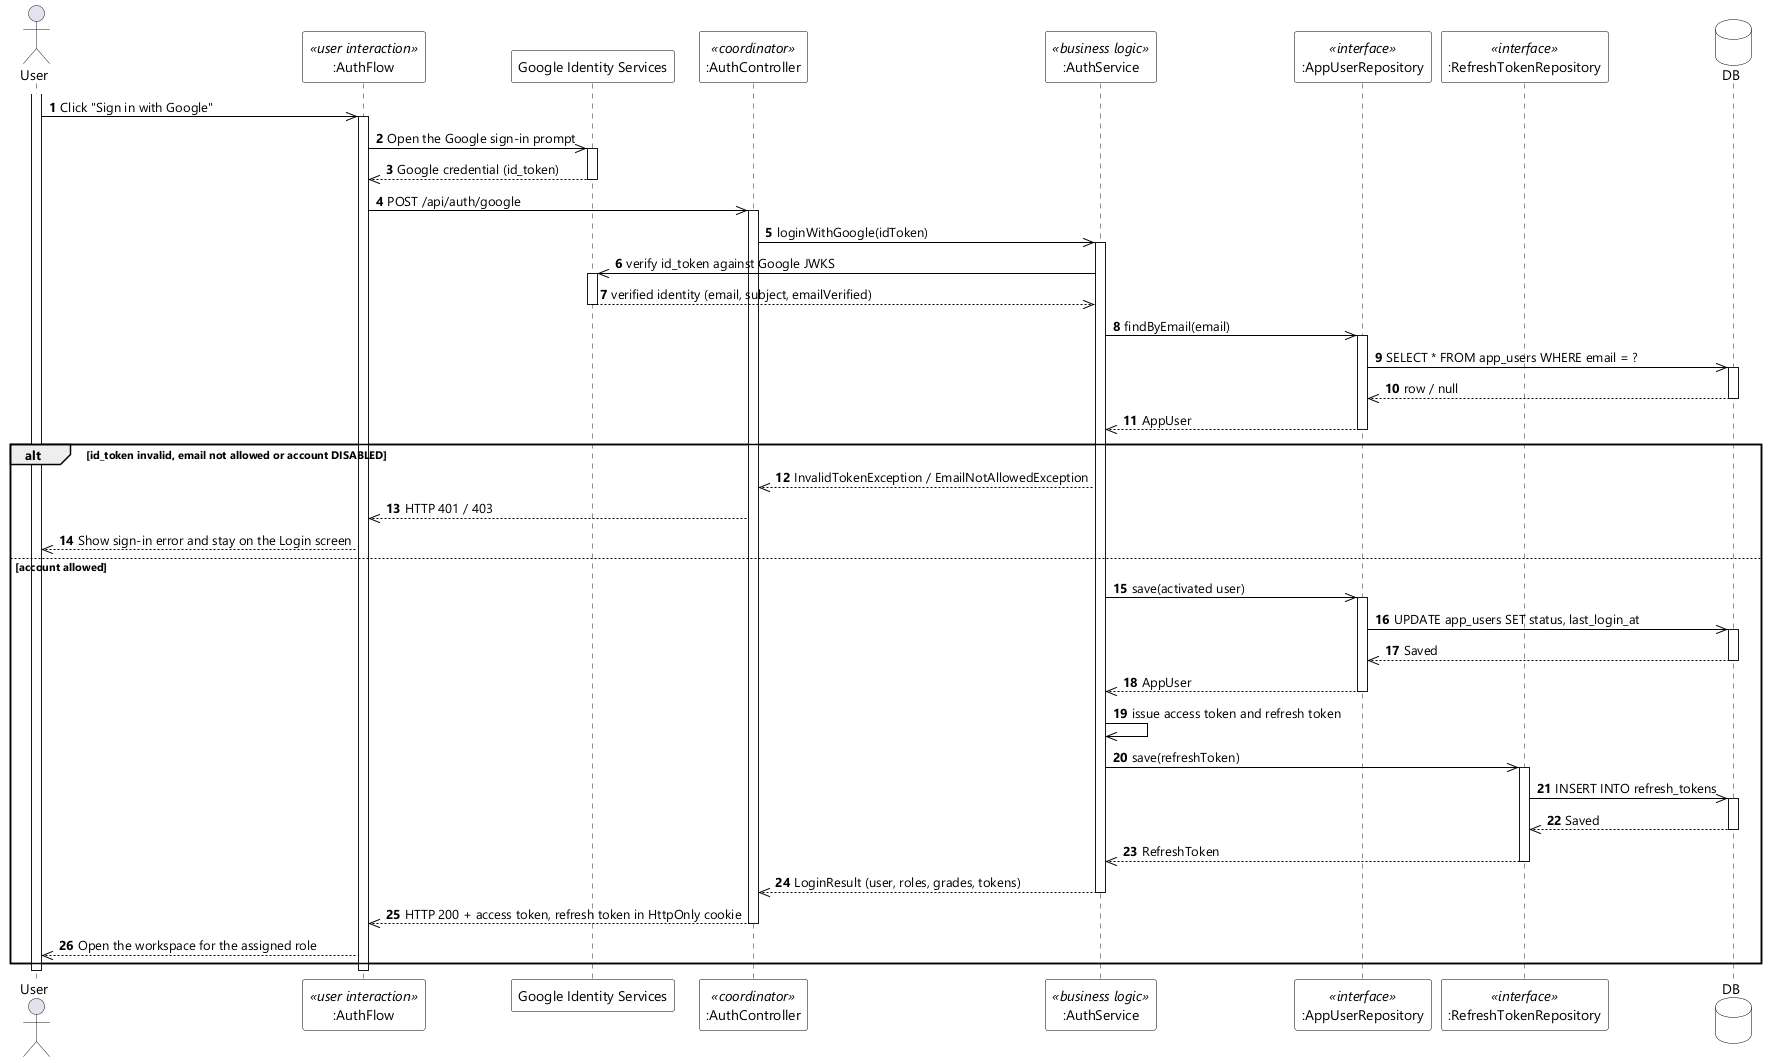

The diagram above was rendered by PlantUML. Its source (embedded in the PNG):
@startuml UC-02 Login - Sequence Diagram (stereo)
skinparamlocked dpi 96
skinparam defaultFontName "Segoe UI"
skinparam shadowing false
skinparam ParticipantBackgroundColor #FFFFFF
skinparam ParticipantBorderColor #000000
skinparam DatabaseBackgroundColor #FFFFFF
skinparam DatabaseBorderColor #000000
skinparam ArrowColor #000000
skinparam sequenceMessageAlign left

actor User
participant ":AuthFlow" as UI <<user interaction>>
participant "Google Identity Services" as GIS
participant ":AuthController" as CTL <<coordinator>>
participant ":AuthService" as SVC <<business logic>>
participant ":AppUserRepository" as USERS <<interface>>
participant ":RefreshTokenRepository" as TOKENS <<interface>>
database DB

autonumber
activate User
User ->> UI : Click "Sign in with Google"
activate UI
UI ->> GIS : Open the Google sign-in prompt
activate GIS
GIS -->> UI : Google credential (id_token)
deactivate GIS
UI ->> CTL : POST /api/auth/google
activate CTL
CTL ->> SVC : loginWithGoogle(idToken)
activate SVC
SVC ->> GIS : verify id_token against Google JWKS
activate GIS
GIS -->> SVC : verified identity (email, subject, emailVerified)
deactivate GIS
SVC ->> USERS : findByEmail(email)
activate USERS
USERS ->> DB : SELECT * FROM app_users WHERE email = ?
activate DB
DB -->> USERS : row / null
deactivate DB
USERS -->> SVC : AppUser
deactivate USERS

alt id_token invalid, email not allowed or account DISABLED
  SVC -->> CTL : InvalidTokenException / EmailNotAllowedException
  CTL -->> UI : HTTP 401 / 403
  UI -->> User : Show sign-in error and stay on the Login screen
else account allowed
  SVC ->> USERS : save(activated user)
  activate USERS
  USERS ->> DB : UPDATE app_users SET status, last_login_at
  activate DB
  DB -->> USERS : Saved
  deactivate DB
  USERS -->> SVC : AppUser
  deactivate USERS
  SVC ->> SVC : issue access token and refresh token
  SVC ->> TOKENS : save(refreshToken)
  activate TOKENS
  TOKENS ->> DB : INSERT INTO refresh_tokens
  activate DB
  DB -->> TOKENS : Saved
  deactivate DB
  TOKENS -->> SVC : RefreshToken
  deactivate TOKENS
  SVC -->> CTL : LoginResult (user, roles, grades, tokens)
  deactivate SVC
  CTL -->> UI : HTTP 200 + access token, refresh token in HttpOnly cookie
  deactivate CTL
  UI -->> User : Open the workspace for the assigned role
end
deactivate UI
deactivate User
@enduml